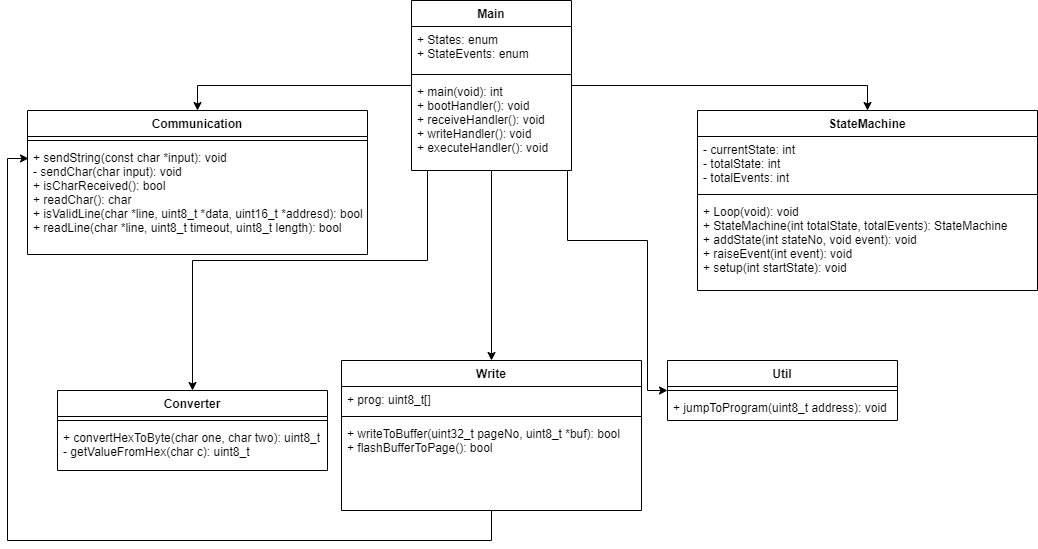

The diagram above was exported from draw.io. Its source (the exported page's mxGraphModel, read from the mxfile embedded in the PNG):
<mxGraphModel dx="1929" dy="582" grid="1" gridSize="10" guides="1" tooltips="1" connect="1" arrows="1" fold="1" page="1" pageScale="1" pageWidth="827" pageHeight="1169" math="0" shadow="0">
  <root>
    <mxCell id="WIyWlLk6GJQsqaUBKTNV-0" />
    <mxCell id="WIyWlLk6GJQsqaUBKTNV-1" parent="WIyWlLk6GJQsqaUBKTNV-0" />
    <mxCell id="OaayzWsaC_0Zr4u_dSWY-2" value="" style="edgeStyle=orthogonalEdgeStyle;rounded=0;orthogonalLoop=1;jettySize=auto;html=1;entryX=0.5;entryY=0;entryDx=0;entryDy=0;" parent="WIyWlLk6GJQsqaUBKTNV-1" source="bIoz-IVok5TOp3J41nJI-0" target="bIoz-IVok5TOp3J41nJI-20" edge="1">
      <mxGeometry relative="1" as="geometry" />
    </mxCell>
    <mxCell id="OaayzWsaC_0Zr4u_dSWY-5" style="edgeStyle=orthogonalEdgeStyle;rounded=0;orthogonalLoop=1;jettySize=auto;html=1;entryX=0.5;entryY=0;entryDx=0;entryDy=0;" parent="WIyWlLk6GJQsqaUBKTNV-1" source="bIoz-IVok5TOp3J41nJI-0" target="bIoz-IVok5TOp3J41nJI-4" edge="1">
      <mxGeometry relative="1" as="geometry" />
    </mxCell>
    <mxCell id="_DzecjIhiSQGJWVKZEQA-3" style="edgeStyle=orthogonalEdgeStyle;rounded=0;orthogonalLoop=1;jettySize=auto;html=1;" parent="WIyWlLk6GJQsqaUBKTNV-1" source="bIoz-IVok5TOp3J41nJI-0" target="bIoz-IVok5TOp3J41nJI-12" edge="1">
      <mxGeometry relative="1" as="geometry" />
    </mxCell>
    <mxCell id="_DzecjIhiSQGJWVKZEQA-4" style="edgeStyle=orthogonalEdgeStyle;rounded=0;orthogonalLoop=1;jettySize=auto;html=1;" parent="WIyWlLk6GJQsqaUBKTNV-1" source="bIoz-IVok5TOp3J41nJI-0" target="bIoz-IVok5TOp3J41nJI-24" edge="1">
      <mxGeometry relative="1" as="geometry">
        <Array as="points">
          <mxPoint x="490" y="240" />
          <mxPoint x="570" y="240" />
          <mxPoint x="570" y="390" />
        </Array>
      </mxGeometry>
    </mxCell>
    <mxCell id="w455KX5rTwGu2IsKzEvF-3" style="edgeStyle=orthogonalEdgeStyle;rounded=0;orthogonalLoop=1;jettySize=auto;html=1;" parent="WIyWlLk6GJQsqaUBKTNV-1" source="bIoz-IVok5TOp3J41nJI-0" target="bIoz-IVok5TOp3J41nJI-8" edge="1">
      <mxGeometry relative="1" as="geometry">
        <Array as="points">
          <mxPoint x="350" y="260" />
          <mxPoint x="115" y="260" />
        </Array>
      </mxGeometry>
    </mxCell>
    <mxCell id="bIoz-IVok5TOp3J41nJI-0" value="Main" style="swimlane;fontStyle=1;align=center;verticalAlign=top;childLayout=stackLayout;horizontal=1;startSize=26;horizontalStack=0;resizeParent=1;resizeParentMax=0;resizeLast=0;collapsible=1;marginBottom=0;" parent="WIyWlLk6GJQsqaUBKTNV-1" vertex="1">
      <mxGeometry x="334" width="160" height="170" as="geometry" />
    </mxCell>
    <mxCell id="bIoz-IVok5TOp3J41nJI-1" value="+ States: enum&#10;+ StateEvents: enum" style="text;strokeColor=none;fillColor=none;align=left;verticalAlign=top;spacingLeft=4;spacingRight=4;overflow=hidden;rotatable=0;points=[[0,0.5],[1,0.5]];portConstraint=eastwest;" parent="bIoz-IVok5TOp3J41nJI-0" vertex="1">
      <mxGeometry y="26" width="160" height="44" as="geometry" />
    </mxCell>
    <mxCell id="bIoz-IVok5TOp3J41nJI-2" value="" style="line;strokeWidth=1;fillColor=none;align=left;verticalAlign=middle;spacingTop=-1;spacingLeft=3;spacingRight=3;rotatable=0;labelPosition=right;points=[];portConstraint=eastwest;" parent="bIoz-IVok5TOp3J41nJI-0" vertex="1">
      <mxGeometry y="70" width="160" height="8" as="geometry" />
    </mxCell>
    <mxCell id="bIoz-IVok5TOp3J41nJI-3" value="+ main(void): int&#10;+ bootHandler(): void&#10;+ receiveHandler(): void&#10;+ writeHandler(): void&#10;+ executeHandler(): void" style="text;strokeColor=none;fillColor=none;align=left;verticalAlign=top;spacingLeft=4;spacingRight=4;overflow=hidden;rotatable=0;points=[[0,0.5],[1,0.5]];portConstraint=eastwest;" parent="bIoz-IVok5TOp3J41nJI-0" vertex="1">
      <mxGeometry y="78" width="160" height="92" as="geometry" />
    </mxCell>
    <mxCell id="bIoz-IVok5TOp3J41nJI-4" value="Communication" style="swimlane;fontStyle=1;align=center;verticalAlign=top;childLayout=stackLayout;horizontal=1;startSize=26;horizontalStack=0;resizeParent=1;resizeParentMax=0;resizeLast=0;collapsible=1;marginBottom=0;" parent="WIyWlLk6GJQsqaUBKTNV-1" vertex="1">
      <mxGeometry x="-50" y="110" width="340" height="144" as="geometry" />
    </mxCell>
    <mxCell id="bIoz-IVok5TOp3J41nJI-6" value="" style="line;strokeWidth=1;fillColor=none;align=left;verticalAlign=middle;spacingTop=-1;spacingLeft=3;spacingRight=3;rotatable=0;labelPosition=right;points=[];portConstraint=eastwest;" parent="bIoz-IVok5TOp3J41nJI-4" vertex="1">
      <mxGeometry y="26" width="340" height="8" as="geometry" />
    </mxCell>
    <mxCell id="bIoz-IVok5TOp3J41nJI-7" value="+ sendString(const char *input): void&#10;- sendChar(char input): void&#10;+ isCharReceived(): bool&#10;+ readChar(): char&#10;+ isValidLine(char *line, uint8_t *data, uint16_t *addresd): bool&#10;+ readLine(char *line, uint8_t timeout, uint8_t length): bool&#10;" style="text;strokeColor=none;fillColor=none;align=left;verticalAlign=top;spacingLeft=4;spacingRight=4;overflow=hidden;rotatable=0;points=[[0,0.5],[1,0.5]];portConstraint=eastwest;" parent="bIoz-IVok5TOp3J41nJI-4" vertex="1">
      <mxGeometry y="34" width="340" height="110" as="geometry" />
    </mxCell>
    <mxCell id="bIoz-IVok5TOp3J41nJI-8" value="Converter" style="swimlane;fontStyle=1;align=center;verticalAlign=top;childLayout=stackLayout;horizontal=1;startSize=26;horizontalStack=0;resizeParent=1;resizeParentMax=0;resizeLast=0;collapsible=1;marginBottom=0;" parent="WIyWlLk6GJQsqaUBKTNV-1" vertex="1">
      <mxGeometry x="-20" y="390" width="270" height="80" as="geometry" />
    </mxCell>
    <mxCell id="bIoz-IVok5TOp3J41nJI-10" value="" style="line;strokeWidth=1;fillColor=none;align=left;verticalAlign=middle;spacingTop=-1;spacingLeft=3;spacingRight=3;rotatable=0;labelPosition=right;points=[];portConstraint=eastwest;" parent="bIoz-IVok5TOp3J41nJI-8" vertex="1">
      <mxGeometry y="26" width="270" height="8" as="geometry" />
    </mxCell>
    <mxCell id="bIoz-IVok5TOp3J41nJI-11" value="+ convertHexToByte(char one, char two): uint8_t&#10;- getValueFromHex(char c): uint8_t" style="text;strokeColor=none;fillColor=none;align=left;verticalAlign=top;spacingLeft=4;spacingRight=4;overflow=hidden;rotatable=0;points=[[0,0.5],[1,0.5]];portConstraint=eastwest;" parent="bIoz-IVok5TOp3J41nJI-8" vertex="1">
      <mxGeometry y="34" width="270" height="46" as="geometry" />
    </mxCell>
    <mxCell id="w455KX5rTwGu2IsKzEvF-4" style="edgeStyle=orthogonalEdgeStyle;rounded=0;orthogonalLoop=1;jettySize=auto;html=1;entryX=0.003;entryY=0.127;entryDx=0;entryDy=0;entryPerimeter=0;" parent="WIyWlLk6GJQsqaUBKTNV-1" source="bIoz-IVok5TOp3J41nJI-12" target="bIoz-IVok5TOp3J41nJI-7" edge="1">
      <mxGeometry relative="1" as="geometry">
        <Array as="points">
          <mxPoint x="414" y="540" />
          <mxPoint x="-70" y="540" />
          <mxPoint x="-70" y="158" />
        </Array>
      </mxGeometry>
    </mxCell>
    <mxCell id="bIoz-IVok5TOp3J41nJI-12" value="Write" style="swimlane;fontStyle=1;align=center;verticalAlign=top;childLayout=stackLayout;horizontal=1;startSize=26;horizontalStack=0;resizeParent=1;resizeParentMax=0;resizeLast=0;collapsible=1;marginBottom=0;" parent="WIyWlLk6GJQsqaUBKTNV-1" vertex="1">
      <mxGeometry x="264" y="360" width="300" height="150" as="geometry" />
    </mxCell>
    <mxCell id="bIoz-IVok5TOp3J41nJI-13" value="+ prog: uint8_t[]" style="text;strokeColor=none;fillColor=none;align=left;verticalAlign=top;spacingLeft=4;spacingRight=4;overflow=hidden;rotatable=0;points=[[0,0.5],[1,0.5]];portConstraint=eastwest;" parent="bIoz-IVok5TOp3J41nJI-12" vertex="1">
      <mxGeometry y="26" width="300" height="26" as="geometry" />
    </mxCell>
    <mxCell id="bIoz-IVok5TOp3J41nJI-14" value="" style="line;strokeWidth=1;fillColor=none;align=left;verticalAlign=middle;spacingTop=-1;spacingLeft=3;spacingRight=3;rotatable=0;labelPosition=right;points=[];portConstraint=eastwest;" parent="bIoz-IVok5TOp3J41nJI-12" vertex="1">
      <mxGeometry y="52" width="300" height="8" as="geometry" />
    </mxCell>
    <mxCell id="bIoz-IVok5TOp3J41nJI-15" value="+ writeToBuffer(uint32_t pageNo, uint8_t *buf): bool&#10;+ flashBufferToPage(): bool" style="text;strokeColor=none;fillColor=none;align=left;verticalAlign=top;spacingLeft=4;spacingRight=4;overflow=hidden;rotatable=0;points=[[0,0.5],[1,0.5]];portConstraint=eastwest;" parent="bIoz-IVok5TOp3J41nJI-12" vertex="1">
      <mxGeometry y="60" width="300" height="90" as="geometry" />
    </mxCell>
    <mxCell id="bIoz-IVok5TOp3J41nJI-20" value="StateMachine" style="swimlane;fontStyle=1;align=center;verticalAlign=top;childLayout=stackLayout;horizontal=1;startSize=26;horizontalStack=0;resizeParent=1;resizeParentMax=0;resizeLast=0;collapsible=1;marginBottom=0;" parent="WIyWlLk6GJQsqaUBKTNV-1" vertex="1">
      <mxGeometry x="620" y="110" width="340" height="180" as="geometry" />
    </mxCell>
    <mxCell id="bIoz-IVok5TOp3J41nJI-21" value="- currentState: int&#10;- totalState: int&#10;- totalEvents: int" style="text;strokeColor=none;fillColor=none;align=left;verticalAlign=top;spacingLeft=4;spacingRight=4;overflow=hidden;rotatable=0;points=[[0,0.5],[1,0.5]];portConstraint=eastwest;" parent="bIoz-IVok5TOp3J41nJI-20" vertex="1">
      <mxGeometry y="26" width="340" height="54" as="geometry" />
    </mxCell>
    <mxCell id="bIoz-IVok5TOp3J41nJI-22" value="" style="line;strokeWidth=1;fillColor=none;align=left;verticalAlign=middle;spacingTop=-1;spacingLeft=3;spacingRight=3;rotatable=0;labelPosition=right;points=[];portConstraint=eastwest;" parent="bIoz-IVok5TOp3J41nJI-20" vertex="1">
      <mxGeometry y="80" width="340" height="8" as="geometry" />
    </mxCell>
    <mxCell id="bIoz-IVok5TOp3J41nJI-23" value="+ Loop(void): void&#10;+ StateMachine(int totalState, totalEvents): StateMachine&#10;+ addState(int stateNo, void event): void&#10;+ raiseEvent(int event): void&#10;+ setup(int startState): void" style="text;strokeColor=none;fillColor=none;align=left;verticalAlign=top;spacingLeft=4;spacingRight=4;overflow=hidden;rotatable=0;points=[[0,0.5],[1,0.5]];portConstraint=eastwest;" parent="bIoz-IVok5TOp3J41nJI-20" vertex="1">
      <mxGeometry y="88" width="340" height="92" as="geometry" />
    </mxCell>
    <mxCell id="bIoz-IVok5TOp3J41nJI-24" value="Util" style="swimlane;fontStyle=1;align=center;verticalAlign=top;childLayout=stackLayout;horizontal=1;startSize=26;horizontalStack=0;resizeParent=1;resizeParentMax=0;resizeLast=0;collapsible=1;marginBottom=0;" parent="WIyWlLk6GJQsqaUBKTNV-1" vertex="1">
      <mxGeometry x="590" y="360" width="230" height="60" as="geometry" />
    </mxCell>
    <mxCell id="bIoz-IVok5TOp3J41nJI-26" value="" style="line;strokeWidth=1;fillColor=none;align=left;verticalAlign=middle;spacingTop=-1;spacingLeft=3;spacingRight=3;rotatable=0;labelPosition=right;points=[];portConstraint=eastwest;" parent="bIoz-IVok5TOp3J41nJI-24" vertex="1">
      <mxGeometry y="26" width="230" height="8" as="geometry" />
    </mxCell>
    <mxCell id="bIoz-IVok5TOp3J41nJI-27" value="+ jumpToProgram(uint8_t address): void" style="text;strokeColor=none;fillColor=none;align=left;verticalAlign=top;spacingLeft=4;spacingRight=4;overflow=hidden;rotatable=0;points=[[0,0.5],[1,0.5]];portConstraint=eastwest;" parent="bIoz-IVok5TOp3J41nJI-24" vertex="1">
      <mxGeometry y="34" width="230" height="26" as="geometry" />
    </mxCell>
  </root>
</mxGraphModel>